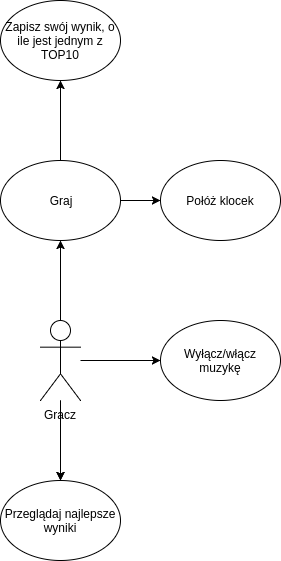

The diagram above was exported from draw.io. Its source (the exported page's mxGraphModel, read from the mxfile embedded in the PNG):
<mxGraphModel dx="1361" dy="785" grid="1" gridSize="10" guides="1" tooltips="1" connect="1" arrows="1" fold="1" page="1" pageScale="1.5" pageWidth="1169" pageHeight="826" background="none" math="0" shadow="0">
  <root>
    <mxCell id="0" style=";html=1;" />
    <mxCell id="1" style=";html=1;" parent="0" />
    <mxCell id="18" value="" style="edgeStyle=orthogonalEdgeStyle;rounded=0;html=1;jettySize=auto;orthogonalLoop=1;" edge="1" parent="1" source="2" target="10">
      <mxGeometry relative="1" as="geometry" />
    </mxCell>
    <mxCell id="2" value="Gracz" style="shape=umlActor;verticalLabelPosition=bottom;labelBackgroundColor=#ffffff;verticalAlign=top;html=1;outlineConnect=0;" parent="1" vertex="1">
      <mxGeometry x="560" y="520" width="40" height="80" as="geometry" />
    </mxCell>
    <mxCell id="15" style="edgeStyle=orthogonalEdgeStyle;rounded=0;html=1;jettySize=auto;orthogonalLoop=1;" edge="1" parent="1" source="5" target="16">
      <mxGeometry relative="1" as="geometry">
        <mxPoint x="720" y="400" as="targetPoint" />
      </mxGeometry>
    </mxCell>
    <mxCell id="5" value="Graj&lt;br&gt;" style="ellipse;whiteSpace=wrap;html=1;" parent="1" vertex="1">
      <mxGeometry x="520" y="360" width="120" height="80" as="geometry" />
    </mxCell>
    <mxCell id="8" value="" style="endArrow=classic;html=1;entryX=0.5;entryY=1;exitX=0.5;exitY=0;exitPerimeter=0;" parent="1" source="2" target="5" edge="1">
      <mxGeometry width="50" height="50" relative="1" as="geometry">
        <mxPoint x="520" y="690" as="sourcePoint" />
        <mxPoint x="570" y="640" as="targetPoint" />
      </mxGeometry>
    </mxCell>
    <mxCell id="9" value="" style="endArrow=classic;html=1;" parent="1" target="10" edge="1">
      <mxGeometry width="50" height="50" relative="1" as="geometry">
        <mxPoint x="580" y="600" as="sourcePoint" />
        <mxPoint x="570" y="640" as="targetPoint" />
      </mxGeometry>
    </mxCell>
    <mxCell id="10" value="Przeglądaj najlepsze wyniki" style="ellipse;whiteSpace=wrap;html=1;" parent="1" vertex="1">
      <mxGeometry x="520" y="680" width="120" height="80" as="geometry" />
    </mxCell>
    <mxCell id="11" value="Wyłącz/włącz&lt;br&gt;muzykę" style="ellipse;whiteSpace=wrap;html=1;" parent="1" vertex="1">
      <mxGeometry x="680" y="520" width="120" height="80" as="geometry" />
    </mxCell>
    <mxCell id="12" value="" style="endArrow=classic;html=1;entryX=0;entryY=0.5;" parent="1" source="2" target="11" edge="1">
      <mxGeometry width="50" height="50" relative="1" as="geometry">
        <mxPoint x="520" y="690" as="sourcePoint" />
        <mxPoint x="570" y="640" as="targetPoint" />
      </mxGeometry>
    </mxCell>
    <mxCell id="13" value="" style="endArrow=classic;html=1;exitX=0.5;exitY=0;" parent="1" source="5" target="14" edge="1">
      <mxGeometry width="50" height="50" relative="1" as="geometry">
        <mxPoint x="560" y="560" as="sourcePoint" />
        <mxPoint x="570" y="640" as="targetPoint" />
      </mxGeometry>
    </mxCell>
    <mxCell id="14" value="Zapisz swój wynik, o ile jest jednym z TOP10" style="ellipse;whiteSpace=wrap;html=1;" parent="1" vertex="1">
      <mxGeometry x="520" y="200" width="120" height="80" as="geometry" />
    </mxCell>
    <mxCell id="16" value="Połóż klocek" style="ellipse;whiteSpace=wrap;html=1;" vertex="1" parent="1">
      <mxGeometry x="680" y="360" width="120" height="80" as="geometry" />
    </mxCell>
  </root>
</mxGraphModel>